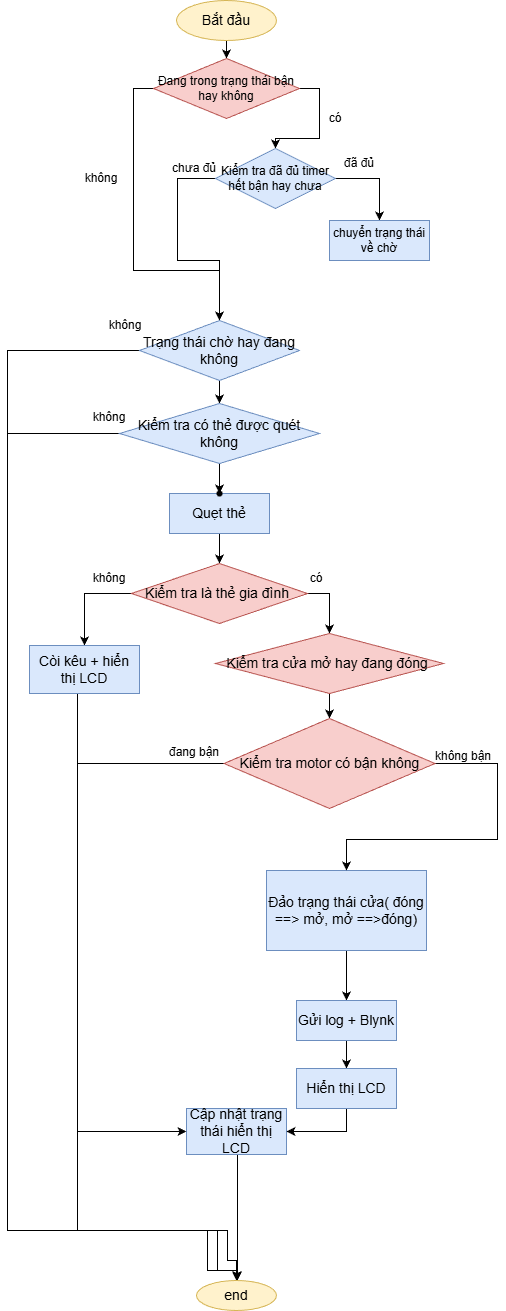

The diagram above was exported from draw.io. Its source (the exported page's mxGraphModel, read from the mxfile embedded in the PNG):
<mxGraphModel dx="1165" dy="683" grid="1" gridSize="10" guides="1" tooltips="1" connect="1" arrows="1" fold="1" page="1" pageScale="1" pageWidth="827" pageHeight="1169" math="0" shadow="0" adaptiveColors="none">
  <root>
    <mxCell id="0" />
    <mxCell id="1" parent="0" />
    <mxCell id="Mn2OLC0ahX8QBVOYdOfZ-1" style="edgeStyle=orthogonalEdgeStyle;rounded=0;orthogonalLoop=1;jettySize=auto;html=1;exitX=0.5;exitY=1;exitDx=0;exitDy=0;entryX=0.5;entryY=0;entryDx=0;entryDy=0;labelBackgroundColor=none;fontColor=default;" parent="1" source="Mn2OLC0ahX8QBVOYdOfZ-2" target="Mn2OLC0ahX8QBVOYdOfZ-46" edge="1">
      <mxGeometry relative="1" as="geometry" />
    </mxCell>
    <mxCell id="Mn2OLC0ahX8QBVOYdOfZ-2" value="Bắt đầu" style="ellipse;whiteSpace=wrap;html=1;align=center;labelBackgroundColor=none;fontSize=14;fillColor=#fff2cc;strokeColor=#d6b656;" parent="1" vertex="1">
      <mxGeometry x="329" y="50" width="100" height="40" as="geometry" />
    </mxCell>
    <mxCell id="Mn2OLC0ahX8QBVOYdOfZ-3" style="edgeStyle=orthogonalEdgeStyle;rounded=0;orthogonalLoop=1;jettySize=auto;html=1;entryX=0.5;entryY=0;entryDx=0;entryDy=0;labelBackgroundColor=none;fontColor=default;fontSize=14;" parent="1" source="Mn2OLC0ahX8QBVOYdOfZ-4" target="Mn2OLC0ahX8QBVOYdOfZ-7" edge="1">
      <mxGeometry relative="1" as="geometry">
        <mxPoint x="382.0000000000002" y="593" as="sourcePoint" />
      </mxGeometry>
    </mxCell>
    <mxCell id="Mn2OLC0ahX8QBVOYdOfZ-4" value="Quẹt thẻ" style="whiteSpace=wrap;html=1;align=center;labelBackgroundColor=none;fontSize=14;fillColor=#dae8fc;strokeColor=#6c8ebf;" parent="1" vertex="1">
      <mxGeometry x="322" y="543" width="100" height="40" as="geometry" />
    </mxCell>
    <mxCell id="x2bvtWOmztfyDiDMNGHu-11" style="edgeStyle=orthogonalEdgeStyle;rounded=0;orthogonalLoop=1;jettySize=auto;html=1;exitX=1;exitY=0.5;exitDx=0;exitDy=0;labelBackgroundColor=none;fontColor=default;" parent="1" source="Mn2OLC0ahX8QBVOYdOfZ-7" target="Mn2OLC0ahX8QBVOYdOfZ-14" edge="1">
      <mxGeometry relative="1" as="geometry" />
    </mxCell>
    <mxCell id="x2bvtWOmztfyDiDMNGHu-15" style="edgeStyle=orthogonalEdgeStyle;rounded=0;orthogonalLoop=1;jettySize=auto;html=1;exitX=0;exitY=0.5;exitDx=0;exitDy=0;entryX=0.5;entryY=0;entryDx=0;entryDy=0;labelBackgroundColor=none;fontColor=default;" parent="1" source="Mn2OLC0ahX8QBVOYdOfZ-7" target="Mn2OLC0ahX8QBVOYdOfZ-32" edge="1">
      <mxGeometry relative="1" as="geometry" />
    </mxCell>
    <mxCell id="Mn2OLC0ahX8QBVOYdOfZ-7" value="Kiểm tra là thẻ gia đình&amp;nbsp;" style="shape=rhombus;perimeter=rhombusPerimeter;whiteSpace=wrap;html=1;align=center;labelBackgroundColor=none;fontSize=14;fillColor=#f8cecc;strokeColor=#b85450;" parent="1" vertex="1">
      <mxGeometry x="284" y="613" width="176" height="60" as="geometry" />
    </mxCell>
    <mxCell id="Mn2OLC0ahX8QBVOYdOfZ-8" value="" style="edgeStyle=orthogonalEdgeStyle;rounded=0;orthogonalLoop=1;jettySize=auto;html=1;labelBackgroundColor=none;fontColor=default;" parent="1" source="Mn2OLC0ahX8QBVOYdOfZ-9" target="Mn2OLC0ahX8QBVOYdOfZ-36" edge="1">
      <mxGeometry relative="1" as="geometry">
        <Array as="points">
          <mxPoint x="390" y="1250" />
          <mxPoint x="390" y="1250" />
        </Array>
      </mxGeometry>
    </mxCell>
    <mxCell id="Mn2OLC0ahX8QBVOYdOfZ-9" value="Cập nhật trạng thái hiển thị LCD" style="whiteSpace=wrap;html=1;align=center;labelBackgroundColor=none;fontSize=14;fillColor=#dae8fc;strokeColor=#6c8ebf;" parent="1" vertex="1">
      <mxGeometry x="339" y="1158" width="100" height="46" as="geometry" />
    </mxCell>
    <mxCell id="Mn2OLC0ahX8QBVOYdOfZ-10" value="" style="edgeStyle=orthogonalEdgeStyle;rounded=0;orthogonalLoop=1;jettySize=auto;html=1;fontSize=14;labelBackgroundColor=none;fontColor=default;entryX=0.5;entryY=0;entryDx=0;entryDy=0;exitX=0;exitY=0.5;exitDx=0;exitDy=0;" parent="1" source="Mn2OLC0ahX8QBVOYdOfZ-12" target="Mn2OLC0ahX8QBVOYdOfZ-36" edge="1">
      <mxGeometry relative="1" as="geometry">
        <mxPoint x="389" y="1341" as="targetPoint" />
        <Array as="points">
          <mxPoint x="160" y="400" />
          <mxPoint x="160" y="1280" />
          <mxPoint x="380" y="1280" />
          <mxPoint x="380" y="1310" />
          <mxPoint x="389" y="1310" />
        </Array>
        <mxPoint x="332.0000000000002" y="385.0000000000001" as="sourcePoint" />
      </mxGeometry>
    </mxCell>
    <mxCell id="Mn2OLC0ahX8QBVOYdOfZ-11" style="edgeStyle=orthogonalEdgeStyle;rounded=0;orthogonalLoop=1;jettySize=auto;html=1;exitX=0.5;exitY=1;exitDx=0;exitDy=0;entryX=0.5;entryY=0;entryDx=0;entryDy=0;fontSize=14;labelBackgroundColor=none;fontColor=default;" parent="1" source="Mn2OLC0ahX8QBVOYdOfZ-12" target="Mn2OLC0ahX8QBVOYdOfZ-25" edge="1">
      <mxGeometry relative="1" as="geometry" />
    </mxCell>
    <mxCell id="Mn2OLC0ahX8QBVOYdOfZ-12" value="Trạng thái chờ hay đang không" style="shape=rhombus;perimeter=rhombusPerimeter;whiteSpace=wrap;html=1;align=center;labelBackgroundColor=none;fontSize=14;fillColor=#dae8fc;strokeColor=#6c8ebf;" parent="1" vertex="1">
      <mxGeometry x="292" y="370" width="160" height="60" as="geometry" />
    </mxCell>
    <mxCell id="Mn2OLC0ahX8QBVOYdOfZ-13" value="" style="edgeStyle=orthogonalEdgeStyle;rounded=0;orthogonalLoop=1;jettySize=auto;html=1;labelBackgroundColor=none;fontColor=default;" parent="1" source="Mn2OLC0ahX8QBVOYdOfZ-14" target="Mn2OLC0ahX8QBVOYdOfZ-30" edge="1">
      <mxGeometry relative="1" as="geometry" />
    </mxCell>
    <mxCell id="Mn2OLC0ahX8QBVOYdOfZ-14" value="Kiểm tra cửa mở hay đang đóng&amp;nbsp;" style="shape=rhombus;perimeter=rhombusPerimeter;whiteSpace=wrap;html=1;align=center;labelBackgroundColor=none;fontSize=14;fillColor=#f8cecc;strokeColor=#b85450;" parent="1" vertex="1">
      <mxGeometry x="368" y="683" width="228" height="60" as="geometry" />
    </mxCell>
    <mxCell id="Mn2OLC0ahX8QBVOYdOfZ-15" value="" style="edgeStyle=orthogonalEdgeStyle;rounded=0;orthogonalLoop=1;jettySize=auto;html=1;labelBackgroundColor=none;fontColor=default;" parent="1" source="Mn2OLC0ahX8QBVOYdOfZ-16" target="Mn2OLC0ahX8QBVOYdOfZ-20" edge="1">
      <mxGeometry relative="1" as="geometry" />
    </mxCell>
    <mxCell id="Mn2OLC0ahX8QBVOYdOfZ-16" value="Đảo trạng thái cửa( đóng ==&amp;gt; mở, mở ==&amp;gt;đóng)" style="whiteSpace=wrap;html=1;align=center;labelBackgroundColor=none;fontSize=14;fillColor=#dae8fc;strokeColor=#6c8ebf;" parent="1" vertex="1">
      <mxGeometry x="419" y="920" width="160" height="80" as="geometry" />
    </mxCell>
    <mxCell id="Mn2OLC0ahX8QBVOYdOfZ-19" style="edgeStyle=orthogonalEdgeStyle;rounded=0;orthogonalLoop=1;jettySize=auto;html=1;exitX=0.5;exitY=1;exitDx=0;exitDy=0;entryX=0.5;entryY=0;entryDx=0;entryDy=0;fontColor=default;labelBackgroundColor=none;fontSize=14;" parent="1" source="Mn2OLC0ahX8QBVOYdOfZ-20" target="Mn2OLC0ahX8QBVOYdOfZ-22" edge="1">
      <mxGeometry relative="1" as="geometry" />
    </mxCell>
    <mxCell id="Mn2OLC0ahX8QBVOYdOfZ-20" value="Gửi log + Blynk" style="whiteSpace=wrap;html=1;align=center;labelBackgroundColor=none;fontSize=14;fillColor=#dae8fc;strokeColor=#6c8ebf;" parent="1" vertex="1">
      <mxGeometry x="449" y="1050" width="100" height="40" as="geometry" />
    </mxCell>
    <mxCell id="Mn2OLC0ahX8QBVOYdOfZ-21" style="edgeStyle=orthogonalEdgeStyle;rounded=0;orthogonalLoop=1;jettySize=auto;html=1;exitX=0.5;exitY=1;exitDx=0;exitDy=0;entryX=1;entryY=0.5;entryDx=0;entryDy=0;fontSize=14;labelBackgroundColor=none;fontColor=default;" parent="1" source="Mn2OLC0ahX8QBVOYdOfZ-22" target="Mn2OLC0ahX8QBVOYdOfZ-9" edge="1">
      <mxGeometry relative="1" as="geometry" />
    </mxCell>
    <mxCell id="Mn2OLC0ahX8QBVOYdOfZ-22" value="Hiển thị LCD" style="whiteSpace=wrap;html=1;align=center;labelBackgroundColor=none;fontSize=14;fillColor=#dae8fc;strokeColor=#6c8ebf;" parent="1" vertex="1">
      <mxGeometry x="449" y="1118" width="100" height="40" as="geometry" />
    </mxCell>
    <mxCell id="Mn2OLC0ahX8QBVOYdOfZ-23" value="" style="edgeStyle=orthogonalEdgeStyle;rounded=0;orthogonalLoop=1;jettySize=auto;html=1;fontColor=default;fontSize=14;labelBackgroundColor=none;" parent="1" source="Mn2OLC0ahX8QBVOYdOfZ-25" target="Mn2OLC0ahX8QBVOYdOfZ-26" edge="1">
      <mxGeometry relative="1" as="geometry" />
    </mxCell>
    <mxCell id="Mn2OLC0ahX8QBVOYdOfZ-24" value="" style="edgeStyle=orthogonalEdgeStyle;rounded=0;orthogonalLoop=1;jettySize=auto;html=1;fontSize=14;labelBackgroundColor=none;fontColor=default;entryX=0.5;entryY=0;entryDx=0;entryDy=0;exitX=0;exitY=0.5;exitDx=0;exitDy=0;" parent="1" source="Mn2OLC0ahX8QBVOYdOfZ-25" target="Mn2OLC0ahX8QBVOYdOfZ-36" edge="1">
      <mxGeometry relative="1" as="geometry">
        <mxPoint x="367.98" y="1480" as="targetPoint" />
        <Array as="points">
          <mxPoint x="160" y="483" />
          <mxPoint x="160" y="1280" />
          <mxPoint x="360" y="1280" />
          <mxPoint x="360" y="1320" />
          <mxPoint x="389" y="1320" />
        </Array>
        <mxPoint x="280.95000000000005" y="500" as="sourcePoint" />
      </mxGeometry>
    </mxCell>
    <mxCell id="Mn2OLC0ahX8QBVOYdOfZ-25" value="Kiểm tra có thẻ được quét không" style="shape=rhombus;perimeter=rhombusPerimeter;whiteSpace=wrap;html=1;align=center;labelBackgroundColor=none;fontSize=14;fillColor=#dae8fc;strokeColor=#6c8ebf;" parent="1" vertex="1">
      <mxGeometry x="272" y="453" width="200" height="60" as="geometry" />
    </mxCell>
    <mxCell id="Mn2OLC0ahX8QBVOYdOfZ-26" value="" style="shape=waypoint;sketch=0;size=6;pointerEvents=1;points=[];resizable=0;rotatable=0;perimeter=centerPerimeter;snapToPoint=1;labelBackgroundColor=none;fontSize=14;" parent="1" vertex="1">
      <mxGeometry x="362" y="533" width="20" height="20" as="geometry" />
    </mxCell>
    <mxCell id="Mn2OLC0ahX8QBVOYdOfZ-27" value="" style="edgeStyle=orthogonalEdgeStyle;rounded=0;orthogonalLoop=1;jettySize=auto;html=1;fontColor=default;entryX=0.5;entryY=0;entryDx=0;entryDy=0;fontSize=14;labelBackgroundColor=none;exitX=0;exitY=0.5;exitDx=0;exitDy=0;" parent="1" source="Mn2OLC0ahX8QBVOYdOfZ-30" target="Mn2OLC0ahX8QBVOYdOfZ-36" edge="1">
      <mxGeometry relative="1" as="geometry">
        <mxPoint x="388.5000000000001" y="1411.9900000000002" as="targetPoint" />
        <mxPoint x="376" y="810" as="sourcePoint" />
        <Array as="points">
          <mxPoint x="230" y="813" />
          <mxPoint x="230" y="1280" />
          <mxPoint x="370" y="1280" />
          <mxPoint x="370" y="1320" />
          <mxPoint x="389" y="1320" />
        </Array>
      </mxGeometry>
    </mxCell>
    <mxCell id="x2bvtWOmztfyDiDMNGHu-8" style="edgeStyle=orthogonalEdgeStyle;rounded=0;orthogonalLoop=1;jettySize=auto;html=1;exitX=1;exitY=0.5;exitDx=0;exitDy=0;entryX=0.5;entryY=0;entryDx=0;entryDy=0;labelBackgroundColor=none;fontColor=default;" parent="1" source="Mn2OLC0ahX8QBVOYdOfZ-30" target="Mn2OLC0ahX8QBVOYdOfZ-16" edge="1">
      <mxGeometry relative="1" as="geometry">
        <mxPoint x="542" y="898" as="targetPoint" />
        <Array as="points">
          <mxPoint x="650" y="813" />
          <mxPoint x="650" y="889" />
          <mxPoint x="499" y="889" />
        </Array>
      </mxGeometry>
    </mxCell>
    <mxCell id="Mn2OLC0ahX8QBVOYdOfZ-30" value="Kiểm tra motor có bận không" style="shape=rhombus;perimeter=rhombusPerimeter;whiteSpace=wrap;html=1;align=center;fontSize=14;labelBackgroundColor=none;fillColor=#f8cecc;strokeColor=#b85450;" parent="1" vertex="1">
      <mxGeometry x="376.5" y="768" width="211" height="90" as="geometry" />
    </mxCell>
    <mxCell id="Mn2OLC0ahX8QBVOYdOfZ-31" style="edgeStyle=orthogonalEdgeStyle;rounded=0;orthogonalLoop=1;jettySize=auto;html=1;exitX=0.5;exitY=1;exitDx=0;exitDy=0;entryX=0;entryY=0.5;entryDx=0;entryDy=0;fontSize=14;labelBackgroundColor=none;fontColor=default;" parent="1" source="Mn2OLC0ahX8QBVOYdOfZ-32" target="Mn2OLC0ahX8QBVOYdOfZ-9" edge="1">
      <mxGeometry relative="1" as="geometry">
        <Array as="points">
          <mxPoint x="230" y="743" />
          <mxPoint x="230" y="1181" />
        </Array>
      </mxGeometry>
    </mxCell>
    <mxCell id="Mn2OLC0ahX8QBVOYdOfZ-32" value="Còi kêu + hiển thị LCD" style="whiteSpace=wrap;html=1;align=center;labelBackgroundColor=none;fontSize=14;fillColor=#dae8fc;strokeColor=#6c8ebf;" parent="1" vertex="1">
      <mxGeometry x="182" y="695" width="110" height="48" as="geometry" />
    </mxCell>
    <mxCell id="Mn2OLC0ahX8QBVOYdOfZ-36" value="end" style="ellipse;whiteSpace=wrap;html=1;align=center;fontSize=14;labelBackgroundColor=none;fillColor=#fff2cc;strokeColor=#d6b656;" parent="1" vertex="1">
      <mxGeometry x="349" y="1330" width="80" height="30" as="geometry" />
    </mxCell>
    <mxCell id="Mn2OLC0ahX8QBVOYdOfZ-37" value="không" style="text;html=1;whiteSpace=wrap;strokeColor=none;fillColor=none;align=center;verticalAlign=middle;rounded=0;labelBackgroundColor=none;" parent="1" vertex="1">
      <mxGeometry x="248" y="360" width="60" height="30" as="geometry" />
    </mxCell>
    <mxCell id="Mn2OLC0ahX8QBVOYdOfZ-38" value="không" style="text;html=1;whiteSpace=wrap;strokeColor=none;fillColor=none;align=center;verticalAlign=middle;rounded=0;labelBackgroundColor=none;" parent="1" vertex="1">
      <mxGeometry x="232" y="460" width="60" height="13" as="geometry" />
    </mxCell>
    <mxCell id="Mn2OLC0ahX8QBVOYdOfZ-39" value="không" style="text;html=1;whiteSpace=wrap;strokeColor=none;fillColor=none;align=center;verticalAlign=middle;rounded=0;labelBackgroundColor=none;" parent="1" vertex="1">
      <mxGeometry x="240" y="623" width="44" height="10" as="geometry" />
    </mxCell>
    <mxCell id="Mn2OLC0ahX8QBVOYdOfZ-40" value="đang bận" style="text;html=1;whiteSpace=wrap;strokeColor=none;fillColor=none;align=center;verticalAlign=middle;rounded=0;labelBackgroundColor=none;" parent="1" vertex="1">
      <mxGeometry x="316.5" y="798" width="60" height="7" as="geometry" />
    </mxCell>
    <mxCell id="Mn2OLC0ahX8QBVOYdOfZ-42" value="có" style="text;html=1;whiteSpace=wrap;strokeColor=none;fillColor=none;align=center;verticalAlign=middle;rounded=0;labelBackgroundColor=none;" parent="1" vertex="1">
      <mxGeometry x="456" y="613" width="26" height="30" as="geometry" />
    </mxCell>
    <mxCell id="Mn2OLC0ahX8QBVOYdOfZ-43" value="không bận" style="text;html=1;whiteSpace=wrap;strokeColor=none;fillColor=none;align=center;verticalAlign=middle;rounded=0;labelBackgroundColor=none;" parent="1" vertex="1">
      <mxGeometry x="582" y="798" width="68" height="16" as="geometry" />
    </mxCell>
    <mxCell id="x2bvtWOmztfyDiDMNGHu-1" style="edgeStyle=orthogonalEdgeStyle;rounded=0;orthogonalLoop=1;jettySize=auto;html=1;exitX=1;exitY=0.5;exitDx=0;exitDy=0;entryX=0.5;entryY=0;entryDx=0;entryDy=0;labelBackgroundColor=none;fontColor=default;" parent="1" source="Mn2OLC0ahX8QBVOYdOfZ-46" target="Mn2OLC0ahX8QBVOYdOfZ-49" edge="1">
      <mxGeometry relative="1" as="geometry">
        <mxPoint x="430" y="180" as="targetPoint" />
      </mxGeometry>
    </mxCell>
    <mxCell id="x2bvtWOmztfyDiDMNGHu-7" style="edgeStyle=orthogonalEdgeStyle;rounded=0;orthogonalLoop=1;jettySize=auto;html=1;exitX=0;exitY=0.5;exitDx=0;exitDy=0;entryX=0.5;entryY=0;entryDx=0;entryDy=0;labelBackgroundColor=none;fontColor=default;" parent="1" source="Mn2OLC0ahX8QBVOYdOfZ-46" target="Mn2OLC0ahX8QBVOYdOfZ-12" edge="1">
      <mxGeometry relative="1" as="geometry">
        <Array as="points">
          <mxPoint x="286" y="138" />
          <mxPoint x="286" y="320" />
          <mxPoint x="372" y="320" />
        </Array>
      </mxGeometry>
    </mxCell>
    <mxCell id="Mn2OLC0ahX8QBVOYdOfZ-46" value="Đang trong trạng thái bận hay không" style="shape=rhombus;perimeter=rhombusPerimeter;whiteSpace=wrap;html=1;align=center;labelBackgroundColor=none;fillColor=#f8cecc;strokeColor=#b85450;" parent="1" vertex="1">
      <mxGeometry x="306" y="108" width="146" height="60" as="geometry" />
    </mxCell>
    <mxCell id="x2bvtWOmztfyDiDMNGHu-4" value="" style="edgeStyle=orthogonalEdgeStyle;rounded=0;orthogonalLoop=1;jettySize=auto;html=1;entryX=0.5;entryY=0;entryDx=0;entryDy=0;labelBackgroundColor=none;fontColor=default;" parent="1" source="Mn2OLC0ahX8QBVOYdOfZ-49" target="Mn2OLC0ahX8QBVOYdOfZ-53" edge="1">
      <mxGeometry relative="1" as="geometry">
        <mxPoint x="532" y="280" as="targetPoint" />
        <Array as="points">
          <mxPoint x="532" y="228" />
        </Array>
      </mxGeometry>
    </mxCell>
    <mxCell id="x2bvtWOmztfyDiDMNGHu-6" style="edgeStyle=orthogonalEdgeStyle;rounded=0;orthogonalLoop=1;jettySize=auto;html=1;exitX=0;exitY=0.5;exitDx=0;exitDy=0;entryX=0.5;entryY=0;entryDx=0;entryDy=0;labelBackgroundColor=none;fontColor=default;" parent="1" source="Mn2OLC0ahX8QBVOYdOfZ-49" target="Mn2OLC0ahX8QBVOYdOfZ-12" edge="1">
      <mxGeometry relative="1" as="geometry">
        <Array as="points">
          <mxPoint x="330" y="228" />
          <mxPoint x="330" y="310" />
          <mxPoint x="372" y="310" />
        </Array>
      </mxGeometry>
    </mxCell>
    <mxCell id="Mn2OLC0ahX8QBVOYdOfZ-49" value="Kiểm tra đã đủ timer hết bận hay chưa" style="shape=rhombus;perimeter=rhombusPerimeter;whiteSpace=wrap;html=1;align=center;labelBackgroundColor=none;fillColor=#dae8fc;strokeColor=#6c8ebf;" parent="1" vertex="1">
      <mxGeometry x="368" y="198" width="120" height="60" as="geometry" />
    </mxCell>
    <mxCell id="Mn2OLC0ahX8QBVOYdOfZ-50" value="không" style="text;html=1;whiteSpace=wrap;strokeColor=none;fillColor=none;align=center;verticalAlign=middle;rounded=0;labelBackgroundColor=none;" parent="1" vertex="1">
      <mxGeometry x="224" y="213" width="60" height="30" as="geometry" />
    </mxCell>
    <mxCell id="Mn2OLC0ahX8QBVOYdOfZ-51" value="có" style="text;html=1;whiteSpace=wrap;strokeColor=none;fillColor=none;align=center;verticalAlign=middle;rounded=0;labelBackgroundColor=none;" parent="1" vertex="1">
      <mxGeometry x="475" y="153" width="26" height="30" as="geometry" />
    </mxCell>
    <mxCell id="Mn2OLC0ahX8QBVOYdOfZ-53" value="chuyển trạng thái về chờ" style="whiteSpace=wrap;html=1;align=center;labelBackgroundColor=none;fillColor=#dae8fc;strokeColor=#6c8ebf;" parent="1" vertex="1">
      <mxGeometry x="482" y="270" width="100" height="40" as="geometry" />
    </mxCell>
    <mxCell id="Mn2OLC0ahX8QBVOYdOfZ-54" value="đã đủ" style="text;html=1;whiteSpace=wrap;strokeColor=none;fillColor=none;align=center;verticalAlign=middle;rounded=0;labelBackgroundColor=none;" parent="1" vertex="1">
      <mxGeometry x="482" y="198" width="60" height="30" as="geometry" />
    </mxCell>
    <mxCell id="Mn2OLC0ahX8QBVOYdOfZ-56" value="chưa đủ" style="text;html=1;whiteSpace=wrap;strokeColor=none;fillColor=none;align=center;verticalAlign=middle;rounded=0;labelBackgroundColor=none;" parent="1" vertex="1">
      <mxGeometry x="316.5" y="208" width="60" height="20" as="geometry" />
    </mxCell>
  </root>
</mxGraphModel>